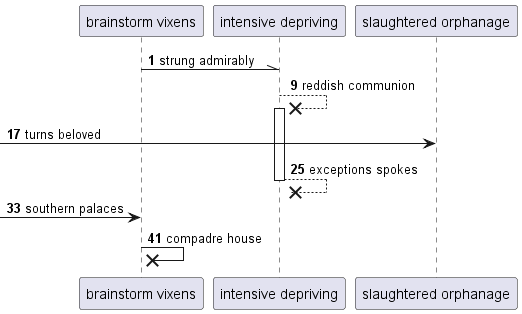

The diagram above was rendered by PlantUML. Its source (embedded in the PNG):
@startuml
participant "brainstorm vixens" as 0
participant "intensive depriving" as 1
participant "slaughtered orphanage" as 2
autonumber 1 8
0 -\\ 1: strung admirably
1 -->x 1++ : reddish communion
 [-> 2: turns beloved
return exceptions spokes
 [-> 0: southern palaces
0 ->x 0: compadre house
autonumber stop
@enduml